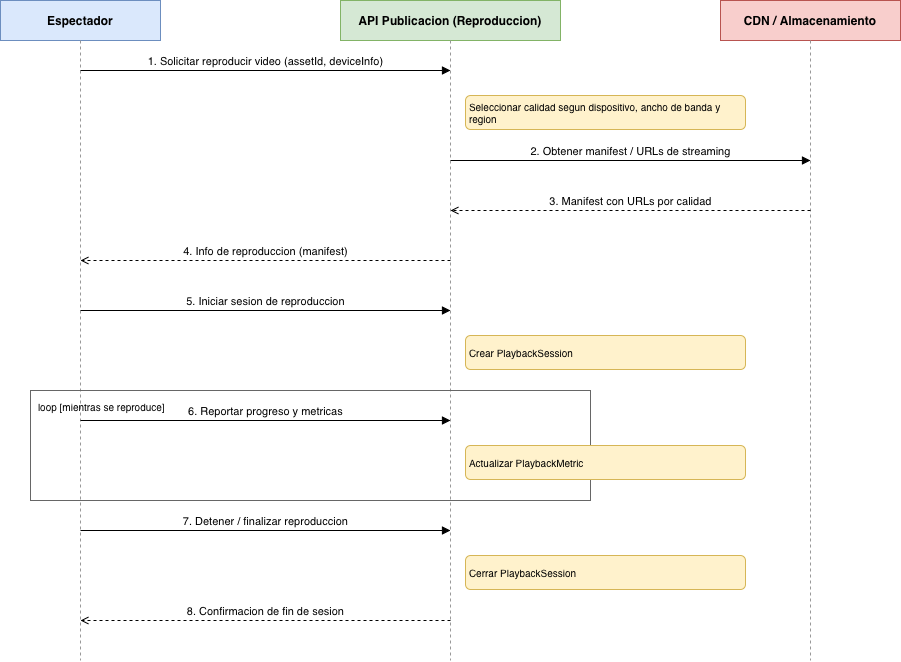

The diagram above was exported from draw.io. Its source (the exported page's mxGraphModel, read from the mxfile embedded in the PNG):
<mxGraphModel dx="778" dy="548" grid="1" gridSize="10" guides="1" tooltips="1" connect="1" arrows="1" fold="1" page="1" pageScale="1" pageWidth="827" pageHeight="1169" math="0" shadow="0">
  <root>
    <mxCell id="0" />
    <mxCell id="1" parent="0" />
    <mxCell id="iIhI1oaL_U2QWiYwkMLR-1" parent="1" style="rounded=0;whiteSpace=wrap;html=1;fontSize=12;fontStyle=1;align=center;verticalAlign=middle;fillColor=#dae8fc;strokeColor=#6c8ebf;" value="Espectador" vertex="1">
      <mxGeometry height="40" width="160" x="140" y="130" as="geometry" />
    </mxCell>
    <mxCell id="iIhI1oaL_U2QWiYwkMLR-2" parent="1" style="rounded=0;whiteSpace=wrap;html=1;fontSize=12;fontStyle=1;align=center;verticalAlign=middle;fillColor=#d5e8d4;strokeColor=#82b366;" value="API Publicacion (Reproduccion)" vertex="1">
      <mxGeometry height="40" width="220" x="480" y="130" as="geometry" />
    </mxCell>
    <mxCell id="iIhI1oaL_U2QWiYwkMLR-3" parent="1" style="rounded=0;whiteSpace=wrap;html=1;fontSize=12;fontStyle=1;align=center;verticalAlign=middle;fillColor=#f8cecc;strokeColor=#b85450;" value="CDN / Almacenamiento" vertex="1">
      <mxGeometry height="40" width="180" x="860" y="130" as="geometry" />
    </mxCell>
    <mxCell id="iIhI1oaL_U2QWiYwkMLR-4" edge="1" parent="1" style="html=1;endArrow=none;startArrow=none;dashed=1;strokeColor=#999999;">
      <mxGeometry relative="1" as="geometry">
        <mxPoint x="220" y="170" as="sourcePoint" />
        <mxPoint x="220" y="790" as="targetPoint" />
      </mxGeometry>
    </mxCell>
    <mxCell id="iIhI1oaL_U2QWiYwkMLR-5" edge="1" parent="1" style="html=1;endArrow=none;startArrow=none;dashed=1;strokeColor=#999999;">
      <mxGeometry relative="1" as="geometry">
        <mxPoint x="590" y="170" as="sourcePoint" />
        <mxPoint x="590" y="790" as="targetPoint" />
      </mxGeometry>
    </mxCell>
    <mxCell id="iIhI1oaL_U2QWiYwkMLR-6" edge="1" parent="1" style="html=1;endArrow=none;startArrow=none;dashed=1;strokeColor=#999999;">
      <mxGeometry relative="1" as="geometry">
        <mxPoint x="950" y="170" as="sourcePoint" />
        <mxPoint x="950" y="790" as="targetPoint" />
      </mxGeometry>
    </mxCell>
    <mxCell id="iIhI1oaL_U2QWiYwkMLR-7" parent="1" style="rounded=0;whiteSpace=wrap;html=1;fillColor=none;strokeColor=#666666;verticalAlign=top;align=left;fontSize=10;spacingTop=4;spacingLeft=6;" value="loop [mientras se reproduce]" vertex="1">
      <mxGeometry height="110" width="560" x="170" y="520" as="geometry" />
    </mxCell>
    <mxCell id="iIhI1oaL_U2QWiYwkMLR-8" edge="1" parent="1" style="html=1;endArrow=block;endFill=1;startArrow=none;fontSize=11;labelBackgroundColor=#ffffff;align=center;verticalAlign=bottom;" value="1. Solicitar reproducir video (assetId, deviceInfo)">
      <mxGeometry relative="1" as="geometry">
        <mxPoint x="220" y="200" as="sourcePoint" />
        <mxPoint x="590" y="200" as="targetPoint" />
      </mxGeometry>
    </mxCell>
    <mxCell id="iIhI1oaL_U2QWiYwkMLR-9" parent="1" style="rounded=1;whiteSpace=wrap;html=1;fontSize=10;align=left;verticalAlign=middle;spacing=4;fillColor=#fff2cc;strokeColor=#d6b656;" value="Seleccionar calidad segun dispositivo, ancho de banda y region" vertex="1">
      <mxGeometry height="34" width="280" x="605" y="225" as="geometry" />
    </mxCell>
    <mxCell id="iIhI1oaL_U2QWiYwkMLR-10" edge="1" parent="1" style="html=1;endArrow=block;endFill=1;startArrow=none;fontSize=11;labelBackgroundColor=#ffffff;align=center;verticalAlign=bottom;" value="2. Obtener manifest / URLs de streaming">
      <mxGeometry relative="1" as="geometry">
        <mxPoint x="590" y="290" as="sourcePoint" />
        <mxPoint x="950" y="290" as="targetPoint" />
      </mxGeometry>
    </mxCell>
    <mxCell id="iIhI1oaL_U2QWiYwkMLR-11" edge="1" parent="1" style="html=1;endArrow=open;endFill=0;dashed=1;startArrow=none;fontSize=11;labelBackgroundColor=#ffffff;align=center;verticalAlign=bottom;" value="3. Manifest con URLs por calidad">
      <mxGeometry relative="1" as="geometry">
        <mxPoint x="950" y="340" as="sourcePoint" />
        <mxPoint x="590" y="340" as="targetPoint" />
      </mxGeometry>
    </mxCell>
    <mxCell id="iIhI1oaL_U2QWiYwkMLR-12" edge="1" parent="1" style="html=1;endArrow=open;endFill=0;dashed=1;startArrow=none;fontSize=11;labelBackgroundColor=#ffffff;align=center;verticalAlign=bottom;" value="4. Info de reproduccion (manifest)">
      <mxGeometry relative="1" as="geometry">
        <mxPoint x="590" y="390" as="sourcePoint" />
        <mxPoint x="220" y="390" as="targetPoint" />
      </mxGeometry>
    </mxCell>
    <mxCell id="iIhI1oaL_U2QWiYwkMLR-13" edge="1" parent="1" style="html=1;endArrow=block;endFill=1;startArrow=none;fontSize=11;labelBackgroundColor=#ffffff;align=center;verticalAlign=bottom;" value="5. Iniciar sesion de reproduccion">
      <mxGeometry relative="1" as="geometry">
        <mxPoint x="220" y="440" as="sourcePoint" />
        <mxPoint x="590" y="440" as="targetPoint" />
      </mxGeometry>
    </mxCell>
    <mxCell id="iIhI1oaL_U2QWiYwkMLR-14" parent="1" style="rounded=1;whiteSpace=wrap;html=1;fontSize=10;align=left;verticalAlign=middle;spacing=4;fillColor=#fff2cc;strokeColor=#d6b656;" value="Crear PlaybackSession" vertex="1">
      <mxGeometry height="34" width="280" x="605" y="465" as="geometry" />
    </mxCell>
    <mxCell id="iIhI1oaL_U2QWiYwkMLR-15" edge="1" parent="1" style="html=1;endArrow=block;endFill=1;startArrow=none;fontSize=11;labelBackgroundColor=#ffffff;align=center;verticalAlign=bottom;" value="6. Reportar progreso y metricas">
      <mxGeometry relative="1" as="geometry">
        <mxPoint x="220" y="550" as="sourcePoint" />
        <mxPoint x="590" y="550" as="targetPoint" />
      </mxGeometry>
    </mxCell>
    <mxCell id="iIhI1oaL_U2QWiYwkMLR-16" parent="1" style="rounded=1;whiteSpace=wrap;html=1;fontSize=10;align=left;verticalAlign=middle;spacing=4;fillColor=#fff2cc;strokeColor=#d6b656;" value="Actualizar PlaybackMetric" vertex="1">
      <mxGeometry height="34" width="280" x="605" y="575" as="geometry" />
    </mxCell>
    <mxCell id="iIhI1oaL_U2QWiYwkMLR-17" edge="1" parent="1" style="html=1;endArrow=block;endFill=1;startArrow=none;fontSize=11;labelBackgroundColor=#ffffff;align=center;verticalAlign=bottom;" value="7. Detener / finalizar reproduccion">
      <mxGeometry relative="1" as="geometry">
        <mxPoint x="220" y="660" as="sourcePoint" />
        <mxPoint x="590" y="660" as="targetPoint" />
      </mxGeometry>
    </mxCell>
    <mxCell id="iIhI1oaL_U2QWiYwkMLR-18" parent="1" style="rounded=1;whiteSpace=wrap;html=1;fontSize=10;align=left;verticalAlign=middle;spacing=4;fillColor=#fff2cc;strokeColor=#d6b656;" value="Cerrar PlaybackSession" vertex="1">
      <mxGeometry height="34" width="280" x="605" y="685" as="geometry" />
    </mxCell>
    <mxCell id="iIhI1oaL_U2QWiYwkMLR-19" edge="1" parent="1" style="html=1;endArrow=open;endFill=0;dashed=1;startArrow=none;fontSize=11;labelBackgroundColor=#ffffff;align=center;verticalAlign=bottom;" value="8. Confirmacion de fin de sesion">
      <mxGeometry relative="1" as="geometry">
        <mxPoint x="590" y="750" as="sourcePoint" />
        <mxPoint x="220" y="750" as="targetPoint" />
      </mxGeometry>
    </mxCell>
  </root>
</mxGraphModel>